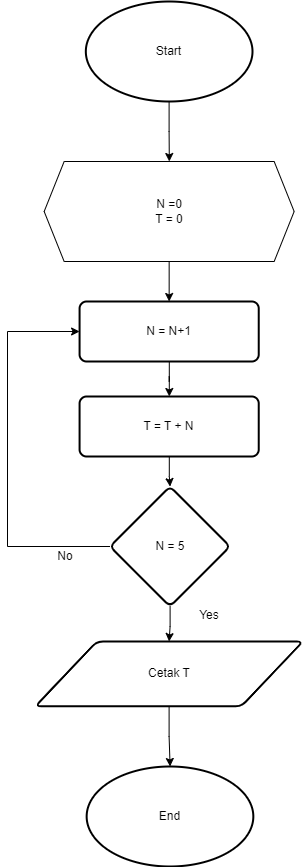

The diagram above was exported from draw.io. Its source (the exported page's mxGraphModel, read from the mxfile embedded in the PNG):
<mxGraphModel dx="1706" dy="2196" grid="1" gridSize="10" guides="1" tooltips="1" connect="1" arrows="1" fold="1" page="1" pageScale="1" pageWidth="850" pageHeight="1100" math="0" shadow="0">
  <root>
    <mxCell id="0" />
    <mxCell id="1" parent="0" />
    <mxCell id="g6yO5H_v1sGNDG00wOeo-1" value="" style="edgeStyle=orthogonalEdgeStyle;rounded=0;orthogonalLoop=1;jettySize=auto;html=1;" edge="1" parent="1" source="g6yO5H_v1sGNDG00wOeo-2" target="g6yO5H_v1sGNDG00wOeo-4">
      <mxGeometry relative="1" as="geometry" />
    </mxCell>
    <mxCell id="g6yO5H_v1sGNDG00wOeo-2" value="Start" style="strokeWidth=2;html=1;shape=mxgraph.flowchart.start_1;whiteSpace=wrap;" vertex="1" parent="1">
      <mxGeometry x="1538.3300000000002" y="-1020" width="166.67" height="100" as="geometry" />
    </mxCell>
    <mxCell id="g6yO5H_v1sGNDG00wOeo-3" value="" style="edgeStyle=orthogonalEdgeStyle;rounded=0;orthogonalLoop=1;jettySize=auto;html=1;" edge="1" parent="1" source="g6yO5H_v1sGNDG00wOeo-4" target="g6yO5H_v1sGNDG00wOeo-6">
      <mxGeometry relative="1" as="geometry" />
    </mxCell>
    <mxCell id="g6yO5H_v1sGNDG00wOeo-4" value="N =0&lt;br&gt;T = 0" style="shape=hexagon;perimeter=hexagonPerimeter2;whiteSpace=wrap;html=1;fixedSize=1;" vertex="1" parent="1">
      <mxGeometry x="1496.66" y="-860" width="250" height="100" as="geometry" />
    </mxCell>
    <mxCell id="g6yO5H_v1sGNDG00wOeo-5" value="" style="edgeStyle=orthogonalEdgeStyle;rounded=0;orthogonalLoop=1;jettySize=auto;html=1;" edge="1" parent="1" source="g6yO5H_v1sGNDG00wOeo-6" target="g6yO5H_v1sGNDG00wOeo-11">
      <mxGeometry relative="1" as="geometry" />
    </mxCell>
    <mxCell id="g6yO5H_v1sGNDG00wOeo-6" value="N = N+1" style="rounded=1;whiteSpace=wrap;html=1;absoluteArcSize=1;arcSize=14;strokeWidth=2;" vertex="1" parent="1">
      <mxGeometry x="1532.0800000000002" y="-720" width="179.16" height="60" as="geometry" />
    </mxCell>
    <mxCell id="g6yO5H_v1sGNDG00wOeo-7" value="" style="edgeStyle=orthogonalEdgeStyle;rounded=0;orthogonalLoop=1;jettySize=auto;html=1;" edge="1" parent="1" source="g6yO5H_v1sGNDG00wOeo-9" target="g6yO5H_v1sGNDG00wOeo-13">
      <mxGeometry relative="1" as="geometry" />
    </mxCell>
    <mxCell id="g6yO5H_v1sGNDG00wOeo-8" style="edgeStyle=orthogonalEdgeStyle;rounded=0;orthogonalLoop=1;jettySize=auto;html=1;entryX=0;entryY=0.5;entryDx=0;entryDy=0;" edge="1" parent="1" source="g6yO5H_v1sGNDG00wOeo-9" target="g6yO5H_v1sGNDG00wOeo-6">
      <mxGeometry relative="1" as="geometry">
        <Array as="points">
          <mxPoint x="1460" y="-475" />
          <mxPoint x="1460" y="-690" />
        </Array>
      </mxGeometry>
    </mxCell>
    <mxCell id="g6yO5H_v1sGNDG00wOeo-9" value="N = 5" style="rhombus;whiteSpace=wrap;html=1;strokeWidth=2;rounded=1;arcSize=12;" vertex="1" parent="1">
      <mxGeometry x="1562.5" y="-535" width="120" height="120" as="geometry" />
    </mxCell>
    <mxCell id="g6yO5H_v1sGNDG00wOeo-10" value="" style="edgeStyle=orthogonalEdgeStyle;rounded=0;orthogonalLoop=1;jettySize=auto;html=1;" edge="1" parent="1" source="g6yO5H_v1sGNDG00wOeo-11" target="g6yO5H_v1sGNDG00wOeo-9">
      <mxGeometry relative="1" as="geometry" />
    </mxCell>
    <mxCell id="g6yO5H_v1sGNDG00wOeo-11" value="T = T + N" style="rounded=1;whiteSpace=wrap;html=1;absoluteArcSize=1;arcSize=14;strokeWidth=2;" vertex="1" parent="1">
      <mxGeometry x="1532.0800000000002" y="-625" width="179.16" height="60" as="geometry" />
    </mxCell>
    <mxCell id="g6yO5H_v1sGNDG00wOeo-12" value="" style="edgeStyle=orthogonalEdgeStyle;rounded=0;orthogonalLoop=1;jettySize=auto;html=1;" edge="1" parent="1" source="g6yO5H_v1sGNDG00wOeo-13" target="g6yO5H_v1sGNDG00wOeo-14">
      <mxGeometry relative="1" as="geometry" />
    </mxCell>
    <mxCell id="g6yO5H_v1sGNDG00wOeo-13" value="Cetak T" style="shape=parallelogram;html=1;strokeWidth=2;perimeter=parallelogramPerimeter;whiteSpace=wrap;rounded=1;arcSize=12;size=0.23;" vertex="1" parent="1">
      <mxGeometry x="1487.91" y="-379.99999999999994" width="267.5" height="64.85" as="geometry" />
    </mxCell>
    <mxCell id="g6yO5H_v1sGNDG00wOeo-14" value="End" style="strokeWidth=2;html=1;shape=mxgraph.flowchart.start_1;whiteSpace=wrap;" vertex="1" parent="1">
      <mxGeometry x="1539.16" y="-255" width="166.67" height="100" as="geometry" />
    </mxCell>
    <mxCell id="g6yO5H_v1sGNDG00wOeo-15" value="No" style="text;html=1;strokeColor=none;fillColor=none;align=center;verticalAlign=middle;whiteSpace=wrap;rounded=0;" vertex="1" parent="1">
      <mxGeometry x="1487.9099999999999" y="-480.0000000000002" width="60" height="30" as="geometry" />
    </mxCell>
    <mxCell id="g6yO5H_v1sGNDG00wOeo-16" value="Yes" style="text;html=1;strokeColor=none;fillColor=none;align=center;verticalAlign=middle;whiteSpace=wrap;rounded=0;" vertex="1" parent="1">
      <mxGeometry x="1631.66" y="-420.7900000000001" width="60" height="30" as="geometry" />
    </mxCell>
  </root>
</mxGraphModel>